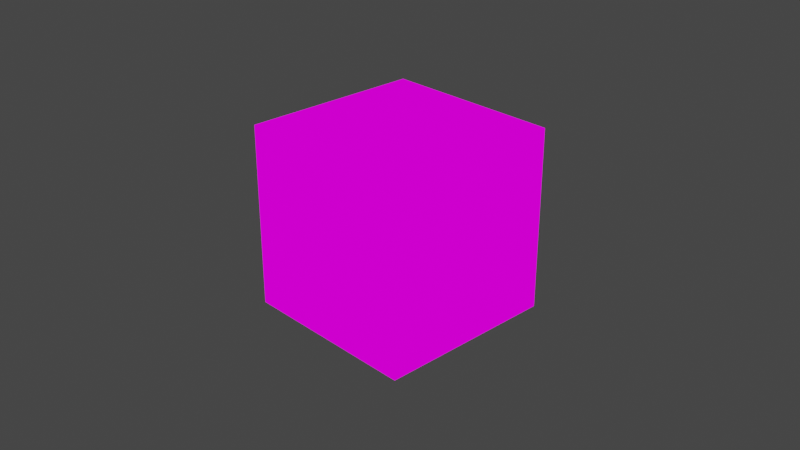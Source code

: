 # Source: multiple_materials.blend  (saved by Blender 2.83.18; exported with 4.5.12 LTS)
import bpy
from mathutils import Matrix  # noqa: F401  (used for matrix-valued properties, if any)

bpy.ops.wm.read_factory_settings(use_empty=True)
scene = bpy.context.scene
scene.name = 'Scene'

# ---- collections
col_collection = bpy.data.collections.new('Collection'); scene.collection.children.link(col_collection)

# ---- images (referenced by path relative to the original .blend; pixels are not part of the script)
import os
ASSET_DIR = os.environ.get("B2B_ASSET_DIR", "")  # directory of the original .blend (textures are referenced by path, not embedded)
HERE = os.path.dirname(os.path.abspath(__file__))  # packed textures are extracted next to this script under _unpacked/

def load_image(name, relpath, width, height, colorspace="sRGB"):
    """Load a texture the original file referenced (path relative to the .blend, or extracted next to this script)."""
    p = next((c for c in (os.path.join(HERE, relpath), os.path.join(ASSET_DIR, relpath)) if relpath and os.path.exists(c)), "")
    if p:
        img = bpy.data.images.load(p, check_existing=True)
        img.name = name
    else:  # same state as the original file: an image datablock whose file is absent (Cycles renders it pink)
        img = bpy.data.images.new(name, width, height)
        img.source = "FILE"
        img.filepath = "//" + (relpath or name)
    img.colorspace_settings.name = colorspace
    return img
img_palette_png = load_image('palette.png', 'palette.png', 1024, 1024, 'sRGB')
img_palette2_png = load_image('palette2.png', 'palette2.png', 1024, 1024, 'sRGB')

# ---- materials (node trees are filled in below, after node groups)
mat_material = bpy.data.materials.new('Material')
mat_material.alpha_threshold = 0.0
mat_material.use_transparent_shadow = False
mat_material.line_color = (0.0, 0.0, 0.0, 1.0)
mat_material_001 = bpy.data.materials.new('Material.001')
mat_material_001.use_transparent_shadow = False

# ---- material node trees
mat_material.use_nodes = True; mat_material.node_tree.nodes.clear()
_N = mat_material.node_tree.nodes; _L = mat_material.node_tree.links
n0 = _N.new('ShaderNodeOutputMaterial'); n0.name = 'Material Output'; n0.location = (300, 300)
n1 = _N.new('ShaderNodeEmission'); n1.name = 'Emission'; n1.location = (10, 300)
n2 = _N.new('ShaderNodeTexImage'); n2.name = 'Image Texture'; n2.location = (-280, 260)
n2.image = img_palette_png
_L.new(n1.outputs[0], n0.inputs[0])
_L.new(n2.outputs[0], n1.inputs[0])
n0.is_active_output = True
mat_material_001.use_nodes = True; mat_material_001.node_tree.nodes.clear()
_N = mat_material_001.node_tree.nodes; _L = mat_material_001.node_tree.links
n0 = _N.new('ShaderNodeOutputMaterial'); n0.name = 'Material Output'; n0.location = (300, 300)
n1 = _N.new('ShaderNodeEmission'); n1.name = 'Emission'; n1.location = (10, 300)
n2 = _N.new('ShaderNodeTexImage'); n2.name = 'Image Texture'; n2.location = (-280, 260)
n2.image = img_palette2_png
_L.new(n1.outputs[0], n0.inputs[0])
_L.new(n2.outputs[0], n1.inputs[0])
n0.is_active_output = True

# ---- world
world_world = bpy.data.worlds.new('World'); scene.world = world_world
world_world.use_nodes = True; world_world.node_tree.nodes.clear()
_N = world_world.node_tree.nodes; _L = world_world.node_tree.links
n0 = _N.new('ShaderNodeOutputWorld'); n0.name = 'World Output'; n0.location = (300, 300)
n1 = _N.new('ShaderNodeBackground'); n1.name = 'Background'; n1.location = (10, 300)
n1.inputs[0].default_value = (0.05088, 0.05088, 0.05088, 1.0)
_L.new(n1.outputs[0], n0.inputs[0])
n0.is_active_output = True
world_world.color = (0.05088, 0.05088, 0.05088)
world_world.use_sun_shadow = False
world_world.sun_shadow_jitter_overblur = 0.0

# ---- cameras
cam_camera = bpy.data.cameras.new('Camera')
cam_camera.clip_end = 100.0
cam_camera.ortho_scale = 7.314

# ---- lights
light_light = bpy.data.lights.new('Light', 'POINT')
light_light.transmission_factor = 0.0
light_light.energy = 1000.0
light_light.shadow_soft_size = 0.1
light_light.shadow_maximum_resolution = 0.006
light_light.use_absolute_resolution = True

# ---- meshes
me_cube = bpy.data.meshes.new('Cube')
me_cube.from_pydata([(1.0, 1.0, 1.0), (1.0, 1.0, -1.0), (1.0, -1.0, 1.0), (1.0, -1.0, -1.0), (-1.0, 1.0, 1.0), (-1.0, 1.0, -1.0), (-1.0, -1.0, 1.0), (-1.0, -1.0, -1.0)], [], [(0, 4, 6, 2), (3, 2, 6, 7), (7, 6, 4, 5), (5, 1, 3, 7), (1, 0, 2, 3), (5, 4, 0, 1)])
me_cube.polygons.foreach_set('material_index', [1, 0, 0, 0, 0, 0])
_uv = me_cube.uv_layers.new(name='UVMap')
_uv.uv.foreach_set('vector', [0.78, 0.4705, 0.875, 0.5, 0.875, 0.75, 0.78, 0.7205, 0.375, 0.75, 0.625, 0.75, 0.625, 1.0, 0.375, 1.0, 0.375, 0.0, 0.625, 0.0, 0.625, 0.25, 0.375, 0.25, 0.125, 0.5, 0.375, 0.5, 0.375, 0.75, 0.125, 0.75, 0.37, 0.4137, 0.3706, 0.4987, 0.3478, 0.4804, 0.3485, 0.3922, 0.375, 0.25, 0.625, 0.25, 0.625, 0.5, 0.375, 0.5])
me_cube.materials.append(mat_material)
me_cube.materials.append(mat_material_001)
me_cube.use_remesh_preserve_volume = False
me_cube.use_remesh_preserve_attributes = False
me_cube.use_mirror_vertex_groups = False
me_cube.update()

# ---- objects
ob_cube = bpy.data.objects.new('Cube', me_cube)
ob_light = bpy.data.objects.new('Light', light_light)
ob_camera = bpy.data.objects.new('Camera', cam_camera)

# ---- transforms, parenting, visibility, modifiers, constraints
ob_cube.location = (0.0, 0.0, 0.0)
ob_cube.lock_rotations_4d = False
ob_cube.empty_display_type = 'ARROWS'
ob_cube.lineart.crease_threshold = 0.0
ob_light.location = (4.076, 1.005, 5.904)
ob_light.rotation_euler = (0.6503, 0.05522, 1.866)
ob_light.lock_rotations_4d = False
ob_light.empty_display_type = 'ARROWS'
ob_light.color = (0.0, 0.0, 0.0, 0.0)
ob_light.lineart.crease_threshold = 0.0
ob_camera.location = (7.359, -6.926, 4.958)
ob_camera.rotation_euler = (1.109, 0.0, 0.8149)
ob_camera.lock_rotations_4d = False
ob_camera.empty_display_type = 'ARROWS'
ob_camera.color = (0.0, 0.0, 0.0, 0.0)
ob_camera.display_type = 'WIRE'
ob_camera.lineart.crease_threshold = 0.0

# ---- collection membership
col_collection.objects.link(ob_cube)
col_collection.objects.link(ob_light)
col_collection.objects.link(ob_camera)

# ---- scene / render settings (as saved in the file)
scene.camera = ob_camera
scene.frame_start = 1; scene.frame_end = 250; scene.frame_set(1)
scene.render.engine = 'BLENDER_EEVEE_NEXT'
scene.cycles.use_denoising = False
scene.cycles.samples = 128
scene.cycles.sampling_pattern = 'TABULATED_SOBOL'
scene.cycles.use_adaptive_sampling = False
scene.cycles.use_light_tree = False
scene.view_settings.view_transform = 'Filmic'
bpy.context.view_layer.update()
